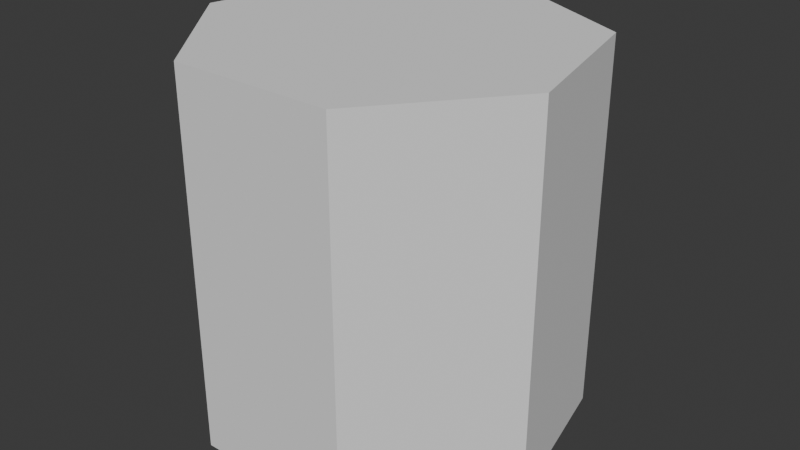 # Source: arena.blend  (saved by Blender 5.0.118; exported with 4.5.12 LTS)
import bpy
from mathutils import Matrix  # noqa: F401  (used for matrix-valued properties, if any)

bpy.ops.wm.read_factory_settings(use_empty=True)
scene = bpy.context.scene
scene.name = 'Scene'

# ---- collections
col_collection = bpy.data.collections.new('Collection'); scene.collection.children.link(col_collection)

# ---- world
world_world = bpy.data.worlds.new('World'); scene.world = world_world
world_world.use_nodes = True; world_world.node_tree.nodes.clear()
_N = world_world.node_tree.nodes; _L = world_world.node_tree.links
n0 = _N.new('ShaderNodeOutputWorld'); n0.name = 'World Output'; n0.location = (200, 100)
n1 = _N.new('ShaderNodeBackground'); n1.name = 'Background'; n1.location = (-200, 100)
n1.inputs[0].default_value = (0.05088, 0.05088, 0.05088, 1.0)
_L.new(n1.outputs[0], n0.inputs[0])
n0.is_active_output = True
world_world.color = (0.05088, 0.05088, 0.05088)
world_world.sun_shadow_jitter_overblur = 0.0

# ---- meshes
me_cylinder = bpy.data.meshes.new('Cylinder')
me_cylinder.from_pydata([(-1.618e-07, 20.0, -40.0), (-1.618e-07, 20.0, 0.0), (15.64, 12.47, -40.0), (15.64, 12.47, 0.0), (19.5, -4.45, -40.0), (19.5, -4.45, 0.0), (8.678, -18.02, -40.0), (8.678, -18.02, 0.0), (-8.678, -18.02, -40.0), (-8.678, -18.02, 0.0), (-19.5, -4.45, -40.0), (-19.5, -4.45, 0.0), (-15.64, 12.47, -40.0), (-15.64, 12.47, 0.0)], [], [(0, 1, 3, 2), (2, 3, 5, 4), (4, 5, 7, 6), (6, 7, 9, 8), (8, 9, 11, 10), (3, 1, 13, 11, 9, 7, 5), (10, 11, 13, 12), (12, 13, 1, 0), (0, 2, 4, 6, 8, 10, 12)])
_uv = me_cylinder.uv_layers.new(name='UVMap')
_uv.uv.foreach_set('vector', [1.0, 0.5, 1.0, 1.0, 0.8571, 1.0, 0.8571, 0.5, 0.8571, 0.5, 0.8571, 1.0, 0.7143, 1.0, 0.7143, 0.5, 0.7143, 0.5, 0.7143, 1.0, 0.5714, 1.0, 0.5714, 0.5, 0.5714, 0.5, 0.5714, 1.0, 0.4286, 1.0, 0.4286, 0.5, 0.4286, 0.5, 0.4286, 1.0, 0.2857, 1.0, 0.2857, 0.5, 0.4376, 0.3996, 0.25, 0.49, 0.06236, 0.3996, 0.01602, 0.1966, 0.1459, 0.03377, 0.3541, 0.03377, 0.484, 0.1966, 0.2857, 0.5, 0.2857, 1.0, 0.1429, 1.0, 0.1429, 0.5, 0.1429, 0.5, 0.1429, 1.0, 2.98e-08, 1.0, 2.98e-08, 0.5, 0.75, 0.49, 0.9376, 0.3996, 0.984, 0.1966, 0.8541, 0.03377, 0.6459, 0.03377, 0.516, 0.1966, 0.5624, 0.3996])
me_cylinder.update()

# ---- objects
ob_cylinder = bpy.data.objects.new('Cylinder', me_cylinder)

# ---- transforms, parenting, visibility, modifiers, constraints
ob_cylinder.location = (0.0, 0.0, 0.0)

# ---- collection membership
col_collection.objects.link(ob_cylinder)

# ---- scene / render settings (as saved in the file)
scene.frame_start = 1; scene.frame_end = 250; scene.frame_set(1)
scene.render.engine = 'BLENDER_EEVEE_NEXT'
scene.render.bake_bias = 0.0
scene.render.bake_samples = 0
scene.cycles.sampling_pattern = 'TABULATED_SOBOL'
scene.eevee.use_volume_custom_range = False
bpy.context.view_layer.update()

# ---- added for rendering (the .blend has no active camera and no usable light): camera, sun
cam_auto = bpy.data.cameras.new('AutoCamera')
cam_auto.lens = 50.0
cam_auto.sensor_width = 36.0
cam_auto.clip_end = 1097.24
ob_auto_camera = bpy.data.objects.new('AutoCamera', cam_auto)
scene.collection.objects.link(ob_auto_camera)
ob_auto_camera.location = (62.5211, -74.0351, 30.0169)
ob_auto_camera.rotation_euler = (1.09748, -7.21219e-08, 0.694738)
scene.camera = ob_auto_camera
light_auto_sun = bpy.data.lights.new('AutoSun', 'SUN')
light_auto_sun.energy = 3.0
light_auto_sun.angle = 0.0523599
ob_auto_sun = bpy.data.objects.new('AutoSun', light_auto_sun)
scene.collection.objects.link(ob_auto_sun)
ob_auto_sun.rotation_euler = (0.872665, 0.174533, 0.523599)
bpy.context.view_layer.update()
